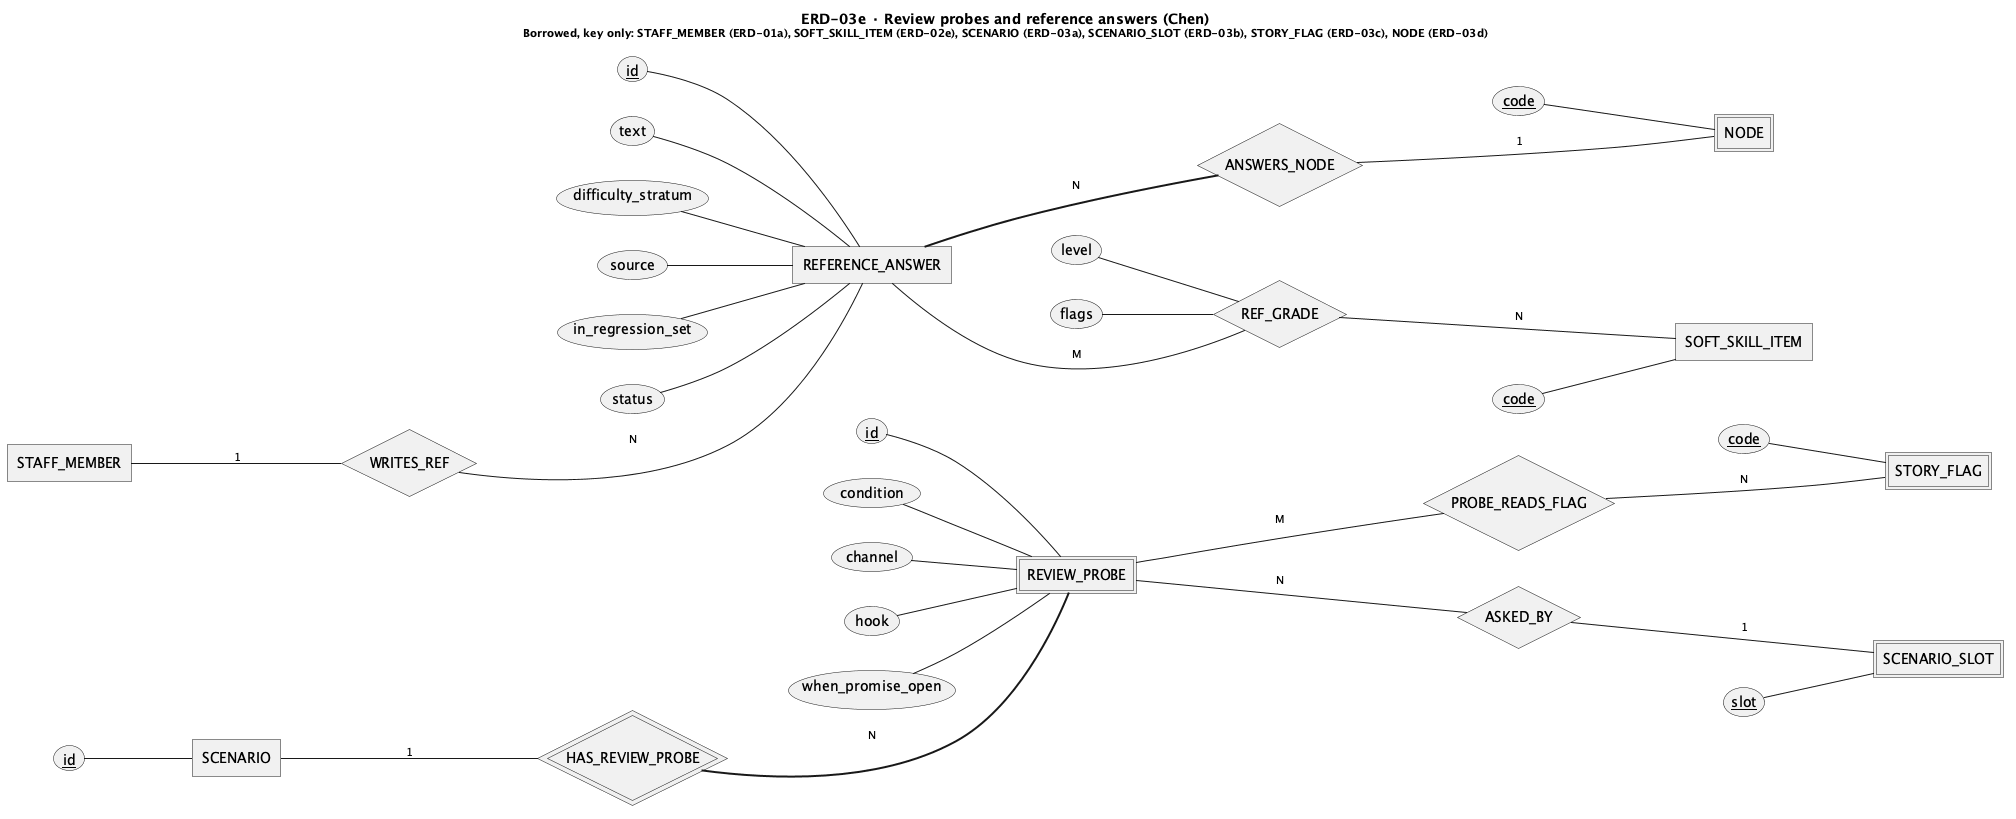

The diagram above was rendered by PlantUML. Its source (embedded in the PNG):
@startchen ERD-03e_ProbesAndAnswers
title ERD-03e · Review probes and reference answers (Chen)\n<size:11>Borrowed, key only: STAFF_MEMBER (ERD-01a), SOFT_SKILL_ITEM (ERD-02e), SCENARIO (ERD-03a), SCENARIO_SLOT (ERD-03b), STORY_FLAG (ERD-03c), NODE (ERD-03d)</size>
left to right direction
' GENERATED by reports/master/design/compact/gen_erd.py from plantuml/erd/ERD_JobQuest_Chen.puml.
' Do not edit this file: edit ERD_JobQuest_Chen.puml (or VIEWS in the script) and rerun the script.
' Sections: E. Scenario content
' Notation: <<weak>> double rectangle · <<identifying>> double diamond · <<key>> key (partial on weak)
'   <<derived>> dashed oval · <<multi>> double oval · { } composite · =N= total participation
'   Label next to an entity = that entity's cardinality in the relationship.
' [CAM] research still 'can chot' or draft (07 A28) · [VANG] research 'da chot', no D-ID yet

' ═══ Entities ═══
entity REVIEW_PROBE <<weak>> {
  id <<key>>
  condition
  channel
  hook
  when_promise_open
}
entity REFERENCE_ANSWER {
  id <<key>>
  text
  difficulty_stratum
  source
  in_regression_set
  status
}

' ═══ Relationships ═══
relationship HAS_REVIEW_PROBE <<identifying>> {
}
relationship PROBE_READS_FLAG {
}
relationship ASKED_BY {
}
relationship ANSWERS_NODE {
}
relationship WRITES_REF {
}
relationship REF_GRADE {
  level
  flags
}

' ═══ Borrowed from other views (key attributes only) ═══
' home: ERD-01a
entity STAFF_MEMBER {
}
' home: ERD-02e
entity SOFT_SKILL_ITEM {
  code <<key>>
}
' home: ERD-03a
entity SCENARIO {
  id <<key>>
}
' home: ERD-03b
entity SCENARIO_SLOT <<weak>> {
  slot <<key>>
}
' home: ERD-03c
entity STORY_FLAG <<weak>> {
  code <<key>>
}
' home: ERD-03d
entity NODE <<weak>> {
  code <<key>>
}

' ═══ Links ═══
SCENARIO -1- HAS_REVIEW_PROBE
HAS_REVIEW_PROBE =N= REVIEW_PROBE
REVIEW_PROBE -M- PROBE_READS_FLAG
PROBE_READS_FLAG -N- STORY_FLAG
REVIEW_PROBE -N- ASKED_BY
ASKED_BY -1- SCENARIO_SLOT
REFERENCE_ANSWER =N= ANSWERS_NODE
ANSWERS_NODE -1- NODE
STAFF_MEMBER -1- WRITES_REF
WRITES_REF -N- REFERENCE_ANSWER
REFERENCE_ANSWER -M- REF_GRADE
REF_GRADE -N- SOFT_SKILL_ITEM

@endchen